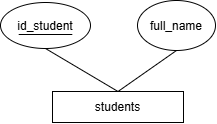

The diagram above was exported from draw.io. Its source (the exported page's mxGraphModel, read from the mxfile embedded in the PNG):
<mxGraphModel dx="1030" dy="569" grid="0" gridSize="10" guides="1" tooltips="1" connect="1" arrows="1" fold="1" page="1" pageScale="1" pageWidth="827" pageHeight="1169" math="0" shadow="0">
  <root>
    <mxCell id="WIyWlLk6GJQsqaUBKTNV-0" />
    <mxCell id="WIyWlLk6GJQsqaUBKTNV-1" parent="WIyWlLk6GJQsqaUBKTNV-0" />
    <mxCell id="OTGrcY2pVjNypi0dv2cz-0" parent="WIyWlLk6GJQsqaUBKTNV-1" style="rounded=0;whiteSpace=wrap;html=1;" value="students" vertex="1">
      <mxGeometry height="31" width="131" x="353" y="267" as="geometry" />
    </mxCell>
    <mxCell id="OTGrcY2pVjNypi0dv2cz-1" parent="WIyWlLk6GJQsqaUBKTNV-1" style="ellipse;whiteSpace=wrap;html=1;shapeInside=1;" value="id_student" vertex="1">
      <mxGeometry height="46" width="90" x="301" y="178" as="geometry" />
    </mxCell>
    <mxCell id="OTGrcY2pVjNypi0dv2cz-3" parent="WIyWlLk6GJQsqaUBKTNV-1" style="ellipse;whiteSpace=wrap;html=1;shapeInside=1;" value="full_name" vertex="1">
      <mxGeometry height="50" width="78" x="438" y="176" as="geometry" />
    </mxCell>
    <mxCell id="OTGrcY2pVjNypi0dv2cz-4" edge="1" parent="WIyWlLk6GJQsqaUBKTNV-1" style="endArrow=none;html=1;rounded=0;defaultLabelBackgroundColor=page;labelPadding=0 4;" value="">
      <mxGeometry height="50" relative="1" width="50" x="0.0266" as="geometry">
        <Array as="points" />
        <mxPoint x="319.2" y="209.99999999999997" as="sourcePoint" />
        <mxPoint x="372.8" y="209.99999999999997" as="targetPoint" />
      </mxGeometry>
    </mxCell>
    <mxCell id="OTGrcY2pVjNypi0dv2cz-7" edge="1" parent="WIyWlLk6GJQsqaUBKTNV-1" source="OTGrcY2pVjNypi0dv2cz-0" style="endArrow=none;html=1;rounded=0;defaultLabelBackgroundColor=page;labelPadding=0 4;entryX=0.5;entryY=1;entryDx=0;entryDy=0;exitX=0.5;exitY=0;exitDx=0;exitDy=0;" target="OTGrcY2pVjNypi0dv2cz-1" value="">
      <mxGeometry height="50" relative="1" width="50" as="geometry">
        <mxPoint x="240" y="386" as="sourcePoint" />
        <mxPoint x="290" y="336" as="targetPoint" />
      </mxGeometry>
    </mxCell>
    <mxCell id="OTGrcY2pVjNypi0dv2cz-8" edge="1" parent="WIyWlLk6GJQsqaUBKTNV-1" source="OTGrcY2pVjNypi0dv2cz-0" style="endArrow=none;html=1;rounded=0;defaultLabelBackgroundColor=page;labelPadding=0 4;entryX=0.5;entryY=1;entryDx=0;entryDy=0;exitX=0.5;exitY=0;exitDx=0;exitDy=0;" target="OTGrcY2pVjNypi0dv2cz-3" value="">
      <mxGeometry height="50" relative="1" width="50" as="geometry">
        <mxPoint x="620" y="295" as="sourcePoint" />
        <mxPoint x="547" y="252" as="targetPoint" />
      </mxGeometry>
    </mxCell>
  </root>
</mxGraphModel>